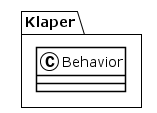

The diagram above was rendered by PlantUML. Its source (embedded in the PNG):
@startuml
!theme plain
package Klaper {
class Behavior {
}
}
@enduml